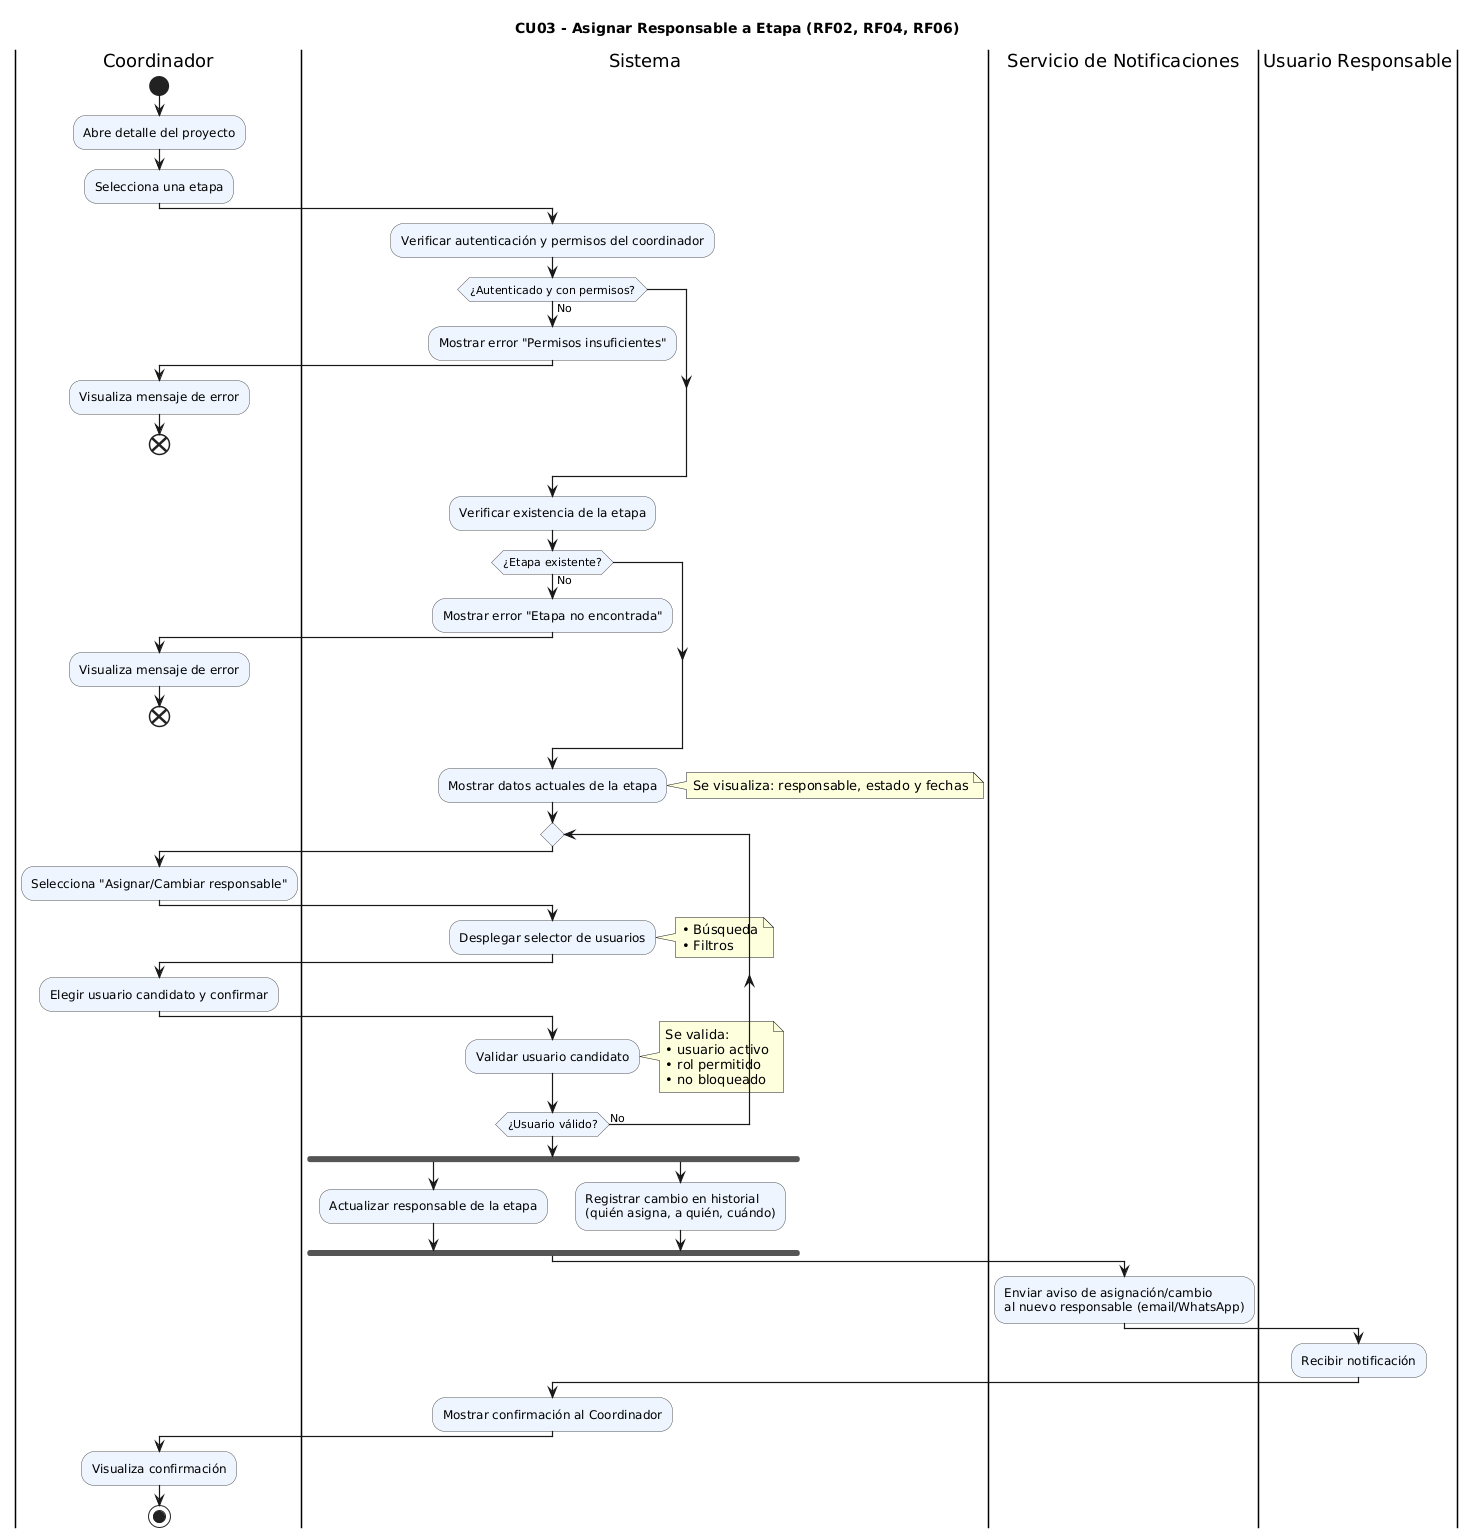

The diagram above was rendered by PlantUML. Its source (embedded in the PNG):
@startuml
title CU03 - Asignar Responsable a Etapa (RF02, RF04, RF06)

skinparam activity {
  ArrowThickness 1.2
  BorderColor #555
  BackgroundColor #eef5ff
}
skinparam Shadowing false

|Coordinador|
start
:Abre detalle del proyecto;
:Selecciona una etapa;

|Sistema|
:Verificar autenticación y permisos del coordinador;
if (¿Autenticado y con permisos?) then (No)
  :Mostrar error "Permisos insuficientes";
  |Coordinador|
  :Visualiza mensaje de error;
  end
endif

|Sistema|
:Verificar existencia de la etapa;
if (¿Etapa existente?) then (No)
  :Mostrar error "Etapa no encontrada";
  |Coordinador|
  :Visualiza mensaje de error;
  end
endif

|Sistema|
:Mostrar datos actuales de la etapa;
note right
  Se visualiza: responsable, estado y fechas
end note

repeat
  |Coordinador|
  :Selecciona "Asignar/Cambiar responsable";

  |Sistema|
  :Desplegar selector de usuarios;
  note right
    • Búsqueda
    • Filtros
  end note

  |Coordinador|
  :Elegir usuario candidato y confirmar;

  |Sistema|
  :Validar usuario candidato;
  note right
    Se valida:
    • usuario activo
    • rol permitido
    • no bloqueado
  end note
repeat while (¿Usuario válido?) is (No)

|Sistema|
fork
  :Actualizar responsable de la etapa;
fork again
  :Registrar cambio en historial\n(quién asigna, a quién, cuándo);
end fork

|Servicio de Notificaciones|
:Enviar aviso de asignación/cambio\nal nuevo responsable (email/WhatsApp);

|Usuario Responsable|
:Recibir notificación;

|Sistema|
:Mostrar confirmación al Coordinador;

|Coordinador|
:Visualiza confirmación;
stop
@enduml